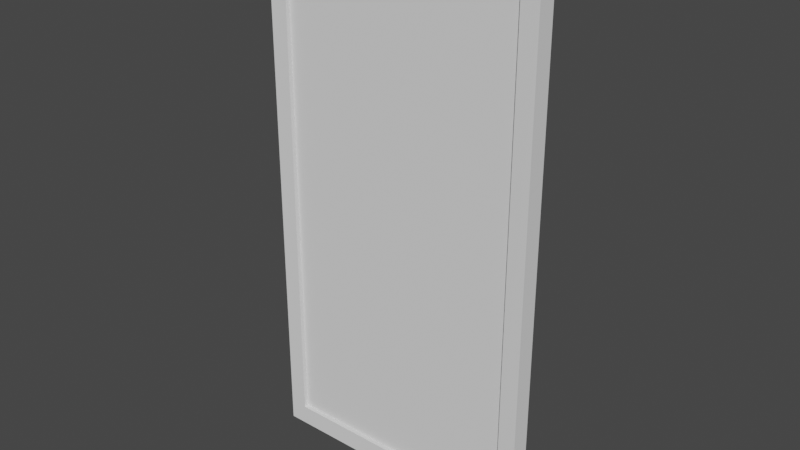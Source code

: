 # Source: Door_Half.blend  (saved by Blender 2.82.7; exported with 4.5.12 LTS)
import bpy
from mathutils import Matrix  # noqa: F401  (used for matrix-valued properties, if any)

bpy.ops.wm.read_factory_settings(use_empty=True)
scene = bpy.context.scene
scene.name = 'Scene'

# ---- collections
col_collection = bpy.data.collections.new('Collection'); scene.collection.children.link(col_collection)

# ---- world
world_world = bpy.data.worlds.new('World'); scene.world = world_world
world_world.use_nodes = True; world_world.node_tree.nodes.clear()
_N = world_world.node_tree.nodes; _L = world_world.node_tree.links
n0 = _N.new('ShaderNodeOutputWorld'); n0.name = 'World Output'; n0.location = (300, 300)
n1 = _N.new('ShaderNodeBackground'); n1.name = 'Background'; n1.location = (10, 300)
n1.inputs[0].default_value = (0.05088, 0.05088, 0.05088, 1.0)
_L.new(n1.outputs[0], n0.inputs[0])
n0.is_active_output = True
world_world.color = (0.05088, 0.05088, 0.05088)
world_world.use_sun_shadow = False
world_world.sun_shadow_jitter_overblur = 0.0

# ---- meshes
me_cube_005 = bpy.data.meshes.new('Cube.005')
me_cube_005.from_pydata([(1.161, -0.09193, -2.645), (-1.547, -0.09224, -2.645), (1.161, 0.09609, -2.645), (1.161, -0.09224, 2.605), (-1.547, -0.09224, 2.605), (-1.547, 0.09609, -2.645), (1.161, 0.08386, 2.605), (-1.547, 0.08386, 2.605), (1.161, -0.09101, -2.455), (-1.38, -0.08643, -2.455), (-1.38, -0.08643, 2.471), (1.161, -0.09254, 2.471), (1.161, 0.09487, -2.455), (-1.38, 0.09029, -2.455), (-1.38, 0.08238, 2.471), (1.161, 0.08238, 2.471), (0.9872, -0.08643, -2.455), (0.9872, 0.09029, -2.455), (0.9872, -0.08643, 2.471), (0.9872, 0.08238, 2.471), (-1.38, 0.04611, 2.471), (-1.38, -0.04225, 2.471), (-1.38, 0.04611, -2.455), (-1.38, -0.04225, -2.455), (0.998, -0.04225, 2.471), (0.998, 0.04611, 2.471), (0.998, -0.04225, -2.455), (0.998, 0.04611, -2.455)], [], [(4, 3, 6, 7), (4, 7, 5, 1), (0, 1, 5, 2), (5, 7, 14, 13), (9, 10, 4, 1), (1, 0, 8, 16, 9), (3, 4, 10, 18, 11), (2, 5, 13, 17, 12), (7, 6, 15, 19, 14), (19, 15, 12, 17), (9, 16, 17, 13, 22, 23), (18, 10, 21, 20, 14, 19), (16, 8, 12, 17), (18, 19, 17, 16), (11, 18, 16, 8), (21, 10, 9, 23), (14, 20, 22, 13), (22, 20, 25, 27), (25, 24, 26, 27), (20, 21, 24, 25), (23, 22, 27, 26), (21, 23, 26, 24), (2, 12, 8, 0), (6, 3, 11, 15), (15, 11, 8, 12)])
_uv = me_cube_005.uv_layers.new(name='UVMap')
_uv.uv.foreach_set('vector', [0.3398, 0.8078, 0.3398, 0.5328, 0.3605, 0.5328, 0.3605, 0.8078, 0.9365, 0.5328, 0.9158, 0.5328, 0.9144, 0.0, 0.9365, 0.0, 0.3398, 0.5328, 0.3398, 0.8078, 0.3177, 0.8078, 0.3177, 0.5328, 3.775e-07, 0.5328, 0.0, 0.0, 0.01958, 0.0136, 0.01958, 0.5136, 0.6159, 0.5136, 0.6159, 0.01361, 0.6354, 0.0, 0.6354, 0.5328, 0.6354, 0.5328, 0.3177, 0.5328, 0.3177, 0.5136, 0.3381, 0.5136, 0.6159, 0.5136, 0.3177, 9.268e-06, 0.6354, 0.0, 0.6159, 0.01361, 0.3381, 0.01361, 0.3177, 0.01361, 0.3177, 0.5328, 3.775e-07, 0.5328, 0.01958, 0.5136, 0.2973, 0.5136, 0.3177, 0.5136, 0.0, 0.0, 0.3177, 1.031e-05, 0.3177, 0.01361, 0.2973, 0.01361, 0.01958, 0.0136, 0.2973, 0.01361, 0.3177, 0.01361, 0.3177, 0.5136, 0.2973, 0.5136, 0.3817, 0.5328, 0.3817, 0.7731, 0.361, 0.7731, 0.361, 0.5328, 0.3662, 0.5328, 0.3765, 0.5328, 0.4021, 0.5328, 0.4021, 0.7731, 0.3969, 0.7731, 0.3865, 0.7731, 0.3823, 0.7731, 0.3823, 0.5328, 0.3817, 0.7731, 0.3823, 0.7908, 0.3605, 0.7908, 0.361, 0.7731, 0.9585, 0.0, 0.9783, 0.0, 0.9793, 0.5, 0.9585, 0.5, 0.3177, 0.01361, 0.3381, 0.01361, 0.3381, 0.5136, 0.3177, 0.5136, 1.0, 0.5, 0.9948, 0.5, 0.9948, 0.0, 1.0, 0.0, 0.9906, 0.0, 0.9948, 0.0, 0.9948, 0.5, 0.9896, 0.5, 0.6354, 1.0, 0.6354, 0.5, 0.9144, 0.5, 0.9144, 1.0, 0.9896, 0.5, 0.9793, 0.5, 0.9793, 0.0, 0.9896, 0.0, 0.4124, 0.7742, 0.4021, 0.7742, 0.4021, 0.5328, 0.4124, 0.5328, 0.4228, 0.7742, 0.4124, 0.7742, 0.4124, 0.5328, 0.4228, 0.5328, 0.9144, 2.178e-07, 0.9144, 0.5, 0.6354, 0.5, 0.6354, 0.0, 0.9365, 0.5328, 0.9366, 0.5136, 0.9584, 0.5136, 0.9585, 0.5328, 0.9378, 2.129e-06, 0.9585, 0.0, 0.9585, 0.0136, 0.938, 0.0136, 0.938, 0.0136, 0.9585, 0.0136, 0.9584, 0.5136, 0.9366, 0.5136])
me_cube_005.use_remesh_fix_poles = True
me_cube_005.use_remesh_preserve_attributes = False
me_cube_005.use_mirror_vertex_groups = False
me_cube_005.update()

# ---- objects
ob_door = bpy.data.objects.new('Door', me_cube_005)

# ---- transforms, parenting, visibility, modifiers, constraints
ob_door.location = (0.0, 0.0, 0.0)
ob_door.lineart.crease_threshold = 0.0

# ---- collection membership
col_collection.objects.link(ob_door)

# ---- scene / render settings (as saved in the file)
scene.frame_start = 1; scene.frame_end = 250; scene.frame_set(1)
scene.render.engine = 'BLENDER_EEVEE_NEXT'
scene.cycles.use_denoising = False
scene.cycles.samples = 128
scene.cycles.sampling_pattern = 'TABULATED_SOBOL'
scene.cycles.use_adaptive_sampling = False
scene.cycles.use_light_tree = False
scene.view_settings.view_transform = 'Filmic'
bpy.context.view_layer.update()

# ---- added for rendering (the .blend has no active camera and no usable light): camera, sun
cam_auto = bpy.data.cameras.new('AutoCamera')
cam_auto.lens = 50.0
cam_auto.sensor_width = 36.0
cam_auto.clip_end = 1000.0
ob_auto_camera = bpy.data.objects.new('AutoCamera', cam_auto)
scene.collection.objects.link(ob_auto_camera)
ob_auto_camera.location = (5.2757, -6.5606, 4.35511)
ob_auto_camera.rotation_euler = (1.09748, -7.21219e-08, 0.694738)
scene.camera = ob_auto_camera
light_auto_sun = bpy.data.lights.new('AutoSun', 'SUN')
light_auto_sun.energy = 3.0
light_auto_sun.angle = 0.0523599
ob_auto_sun = bpy.data.objects.new('AutoSun', light_auto_sun)
scene.collection.objects.link(ob_auto_sun)
ob_auto_sun.rotation_euler = (0.872665, 0.174533, 0.523599)
bpy.context.view_layer.update()
